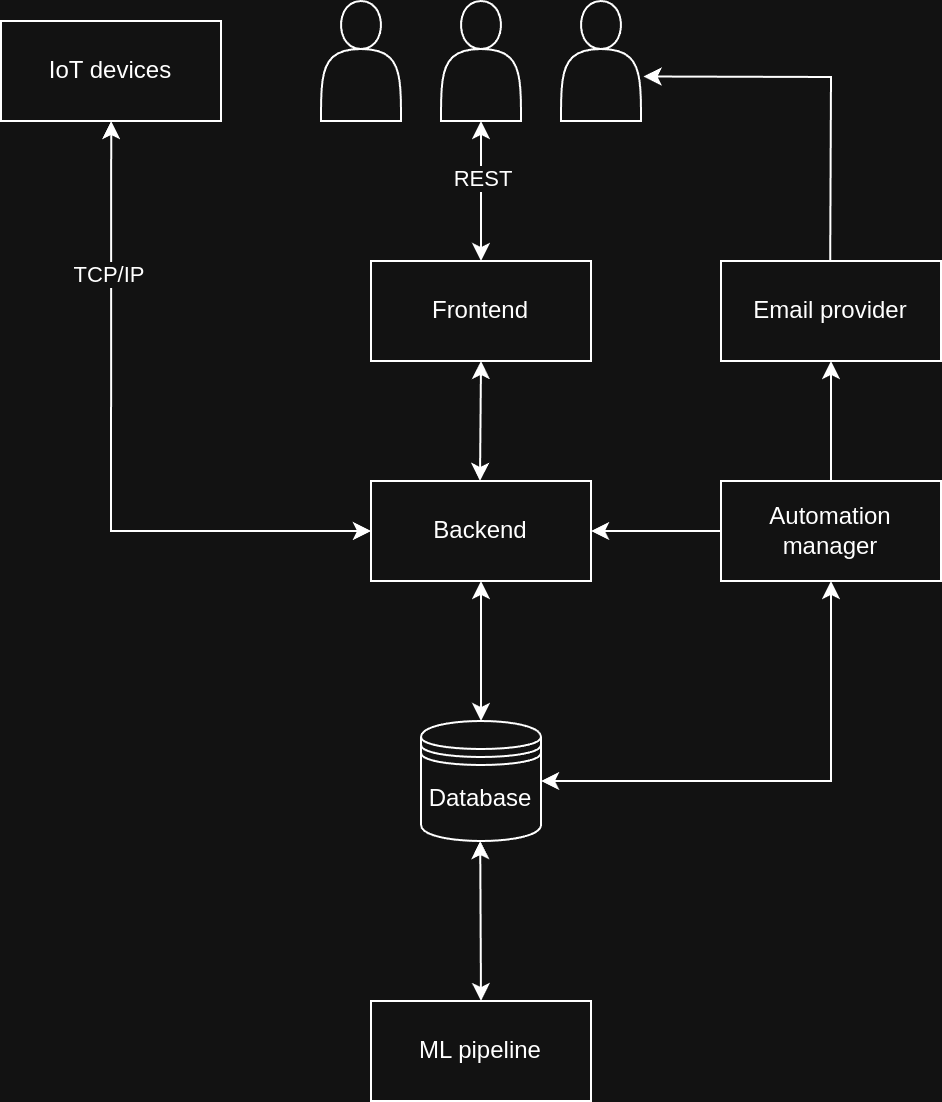

The diagram above was exported from draw.io. Its source (the exported page's mxGraphModel, read from the mxfile embedded in the PNG):
<mxGraphModel dx="1367" dy="1008" grid="1" gridSize="10" guides="1" tooltips="1" connect="1" arrows="1" fold="1" page="1" pageScale="1" pageWidth="1100" pageHeight="850" math="0" shadow="0">
  <root>
    <mxCell id="0" />
    <mxCell id="1" parent="0" />
    <mxCell id="w-aGf8HJy3vX2_Hdf2pm-2" value="Database" style="shape=datastore;whiteSpace=wrap;html=1;" parent="1" vertex="1">
      <mxGeometry x="525" y="520" width="60" height="60" as="geometry" />
    </mxCell>
    <mxCell id="w-aGf8HJy3vX2_Hdf2pm-3" value="Backend" style="html=1;whiteSpace=wrap;" parent="1" vertex="1">
      <mxGeometry x="500" y="400" width="110" height="50" as="geometry" />
    </mxCell>
    <mxCell id="w-aGf8HJy3vX2_Hdf2pm-4" value="Frontend" style="html=1;whiteSpace=wrap;" parent="1" vertex="1">
      <mxGeometry x="500" y="290" width="110" height="50" as="geometry" />
    </mxCell>
    <mxCell id="w-aGf8HJy3vX2_Hdf2pm-7" value="" style="endArrow=classic;startArrow=classic;html=1;rounded=0;entryX=0.5;entryY=1;entryDx=0;entryDy=0;" parent="1" target="w-aGf8HJy3vX2_Hdf2pm-3" edge="1">
      <mxGeometry width="50" height="50" relative="1" as="geometry">
        <mxPoint x="555" y="520" as="sourcePoint" />
        <mxPoint x="605" y="470" as="targetPoint" />
      </mxGeometry>
    </mxCell>
    <mxCell id="w-aGf8HJy3vX2_Hdf2pm-8" value="" style="endArrow=classic;startArrow=classic;html=1;rounded=0;entryX=0.5;entryY=1;entryDx=0;entryDy=0;" parent="1" edge="1">
      <mxGeometry width="50" height="50" relative="1" as="geometry">
        <mxPoint x="554.5" y="400" as="sourcePoint" />
        <mxPoint x="555" y="340" as="targetPoint" />
      </mxGeometry>
    </mxCell>
    <mxCell id="w-aGf8HJy3vX2_Hdf2pm-11" value="" style="shape=actor;whiteSpace=wrap;html=1;" parent="1" vertex="1">
      <mxGeometry x="475" y="160" width="40" height="60" as="geometry" />
    </mxCell>
    <mxCell id="w-aGf8HJy3vX2_Hdf2pm-12" value="" style="shape=actor;whiteSpace=wrap;html=1;" parent="1" vertex="1">
      <mxGeometry x="535" y="160" width="40" height="60" as="geometry" />
    </mxCell>
    <mxCell id="w-aGf8HJy3vX2_Hdf2pm-13" value="" style="shape=actor;whiteSpace=wrap;html=1;" parent="1" vertex="1">
      <mxGeometry x="595" y="160" width="40" height="60" as="geometry" />
    </mxCell>
    <mxCell id="w-aGf8HJy3vX2_Hdf2pm-14" value="" style="endArrow=classic;startArrow=classic;html=1;rounded=0;entryX=0.5;entryY=0;entryDx=0;entryDy=0;exitX=0.5;exitY=1;exitDx=0;exitDy=0;" parent="1" source="w-aGf8HJy3vX2_Hdf2pm-12" target="w-aGf8HJy3vX2_Hdf2pm-4" edge="1">
      <mxGeometry width="50" height="50" relative="1" as="geometry">
        <mxPoint x="425" y="230" as="sourcePoint" />
        <mxPoint x="475" y="180" as="targetPoint" />
      </mxGeometry>
    </mxCell>
    <mxCell id="wBTjOD89E-BwN_s6DKF7-2" value="REST" style="edgeLabel;html=1;align=center;verticalAlign=middle;resizable=0;points=[];" vertex="1" connectable="0" parent="w-aGf8HJy3vX2_Hdf2pm-14">
      <mxGeometry x="-0.2089" relative="1" as="geometry">
        <mxPoint as="offset" />
      </mxGeometry>
    </mxCell>
    <mxCell id="w-aGf8HJy3vX2_Hdf2pm-15" value="Automation manager" style="html=1;whiteSpace=wrap;" parent="1" vertex="1">
      <mxGeometry x="675" y="400" width="110" height="50" as="geometry" />
    </mxCell>
    <mxCell id="w-aGf8HJy3vX2_Hdf2pm-17" value="" style="endArrow=classic;startArrow=classic;html=1;rounded=0;entryX=0.5;entryY=1;entryDx=0;entryDy=0;" parent="1" target="w-aGf8HJy3vX2_Hdf2pm-15" edge="1">
      <mxGeometry width="50" height="50" relative="1" as="geometry">
        <mxPoint x="585" y="550" as="sourcePoint" />
        <mxPoint x="585" y="480" as="targetPoint" />
        <Array as="points">
          <mxPoint x="730" y="550" />
        </Array>
      </mxGeometry>
    </mxCell>
    <mxCell id="w-aGf8HJy3vX2_Hdf2pm-18" value="" style="endArrow=classic;html=1;rounded=0;entryX=1;entryY=0.5;entryDx=0;entryDy=0;exitX=0;exitY=0.5;exitDx=0;exitDy=0;" parent="1" source="w-aGf8HJy3vX2_Hdf2pm-15" target="w-aGf8HJy3vX2_Hdf2pm-3" edge="1">
      <mxGeometry width="50" height="50" relative="1" as="geometry">
        <mxPoint x="675" y="430" as="sourcePoint" />
        <mxPoint x="725" y="380" as="targetPoint" />
      </mxGeometry>
    </mxCell>
    <mxCell id="w-aGf8HJy3vX2_Hdf2pm-19" value="IoT devices" style="html=1;whiteSpace=wrap;" parent="1" vertex="1">
      <mxGeometry x="315" y="170" width="110" height="50" as="geometry" />
    </mxCell>
    <mxCell id="w-aGf8HJy3vX2_Hdf2pm-20" value="" style="endArrow=classic;startArrow=classic;html=1;rounded=0;entryX=0.5;entryY=1;entryDx=0;entryDy=0;exitX=0;exitY=0.5;exitDx=0;exitDy=0;" parent="1" source="w-aGf8HJy3vX2_Hdf2pm-3" edge="1">
      <mxGeometry width="50" height="50" relative="1" as="geometry">
        <mxPoint x="369.6" y="280" as="sourcePoint" />
        <mxPoint x="370.1" y="220" as="targetPoint" />
        <Array as="points">
          <mxPoint x="370" y="425" />
        </Array>
      </mxGeometry>
    </mxCell>
    <mxCell id="wBTjOD89E-BwN_s6DKF7-1" value="TCP/IP" style="edgeLabel;html=1;align=center;verticalAlign=middle;resizable=0;points=[];" vertex="1" connectable="0" parent="w-aGf8HJy3vX2_Hdf2pm-20">
      <mxGeometry x="0.5481" y="2" relative="1" as="geometry">
        <mxPoint as="offset" />
      </mxGeometry>
    </mxCell>
    <mxCell id="w-aGf8HJy3vX2_Hdf2pm-21" value="Email provider" style="html=1;whiteSpace=wrap;" parent="1" vertex="1">
      <mxGeometry x="675" y="290" width="110" height="50" as="geometry" />
    </mxCell>
    <mxCell id="w-aGf8HJy3vX2_Hdf2pm-22" value="" style="endArrow=classic;html=1;rounded=0;entryX=0.5;entryY=1;entryDx=0;entryDy=0;exitX=0.5;exitY=0;exitDx=0;exitDy=0;" parent="1" source="w-aGf8HJy3vX2_Hdf2pm-15" target="w-aGf8HJy3vX2_Hdf2pm-21" edge="1">
      <mxGeometry width="50" height="50" relative="1" as="geometry">
        <mxPoint x="685" y="435" as="sourcePoint" />
        <mxPoint x="620" y="435" as="targetPoint" />
      </mxGeometry>
    </mxCell>
    <mxCell id="w-aGf8HJy3vX2_Hdf2pm-23" value="" style="endArrow=classic;html=1;rounded=0;entryX=1.032;entryY=0.629;entryDx=0;entryDy=0;exitX=0.5;exitY=0;exitDx=0;exitDy=0;entryPerimeter=0;" parent="1" target="w-aGf8HJy3vX2_Hdf2pm-13" edge="1">
      <mxGeometry width="50" height="50" relative="1" as="geometry">
        <mxPoint x="729.6" y="290" as="sourcePoint" />
        <mxPoint x="729.6" y="230" as="targetPoint" />
        <Array as="points">
          <mxPoint x="730" y="198" />
        </Array>
      </mxGeometry>
    </mxCell>
    <mxCell id="w-aGf8HJy3vX2_Hdf2pm-24" value="ML pipeline" style="html=1;whiteSpace=wrap;" parent="1" vertex="1">
      <mxGeometry x="500" y="660" width="110" height="50" as="geometry" />
    </mxCell>
    <mxCell id="w-aGf8HJy3vX2_Hdf2pm-25" value="" style="endArrow=classic;startArrow=classic;html=1;rounded=0;entryX=0.5;entryY=1;entryDx=0;entryDy=0;exitX=0.5;exitY=0;exitDx=0;exitDy=0;" parent="1" source="w-aGf8HJy3vX2_Hdf2pm-24" edge="1">
      <mxGeometry width="50" height="50" relative="1" as="geometry">
        <mxPoint x="554.6" y="650" as="sourcePoint" />
        <mxPoint x="554.6" y="580" as="targetPoint" />
      </mxGeometry>
    </mxCell>
  </root>
</mxGraphModel>